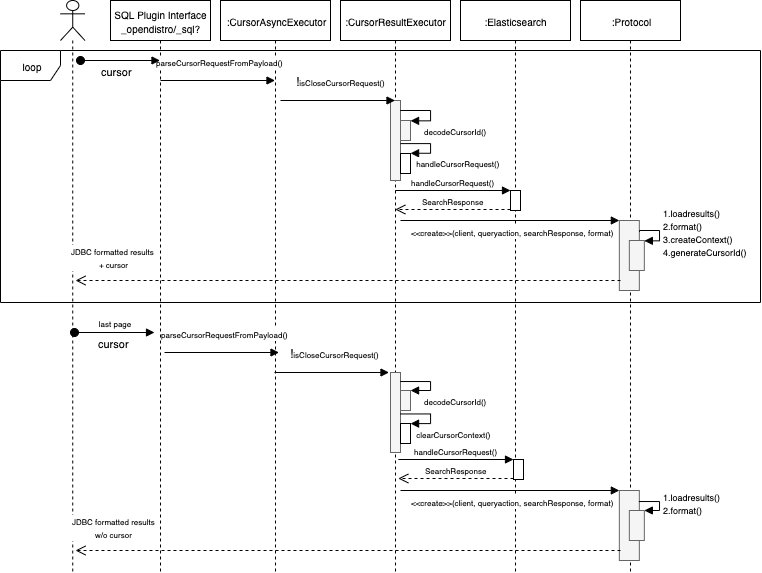

The diagram above was exported from draw.io. Its source (the exported page's mxGraphModel, read from the mxfile embedded in the PNG):
<mxGraphModel dx="1169" dy="622" grid="1" gridSize="10" guides="1" tooltips="1" connect="1" arrows="1" fold="1" page="1" pageScale="1" pageWidth="850" pageHeight="1100" math="0" shadow="0">
  <root>
    <mxCell id="0" />
    <mxCell id="1" parent="0" />
    <mxCell id="HtIBvctxU9oyzNCeBYI_-1" value="&lt;font style=&quot;font-size: 10px&quot;&gt;loop&lt;/font&gt;" style="shape=umlFrame;whiteSpace=wrap;html=1;" vertex="1" parent="1">
      <mxGeometry x="43" y="318" width="760" height="252" as="geometry" />
    </mxCell>
    <mxCell id="HtIBvctxU9oyzNCeBYI_-2" value="" style="shape=umlLifeline;participant=umlActor;perimeter=lifelinePerimeter;whiteSpace=wrap;html=1;container=1;collapsible=0;recursiveResize=0;verticalAlign=top;spacingTop=36;labelBackgroundColor=#ffffff;outlineConnect=0;" vertex="1" parent="1">
      <mxGeometry x="103" y="268" width="24.48" height="572" as="geometry" />
    </mxCell>
    <mxCell id="HtIBvctxU9oyzNCeBYI_-3" value="&lt;font style=&quot;font-size: 10px&quot;&gt;:CursorAsyncExecutor&lt;/font&gt;" style="shape=umlLifeline;perimeter=lifelinePerimeter;whiteSpace=wrap;html=1;container=1;collapsible=0;recursiveResize=0;outlineConnect=0;" vertex="1" parent="1">
      <mxGeometry x="263" y="268" width="110" height="572" as="geometry" />
    </mxCell>
    <mxCell id="HtIBvctxU9oyzNCeBYI_-4" value="&lt;font style=&quot;font-size: 10px&quot;&gt;SQL Plugin Interface&lt;br&gt;_opendistro/_sql?&lt;/font&gt;" style="shape=umlLifeline;perimeter=lifelinePerimeter;whiteSpace=wrap;html=1;container=1;collapsible=0;recursiveResize=0;outlineConnect=0;" vertex="1" parent="1">
      <mxGeometry x="153" y="268" width="100" height="572" as="geometry" />
    </mxCell>
    <mxCell id="HtIBvctxU9oyzNCeBYI_-5" value="&lt;font style=&quot;font-size: 8px&quot;&gt;parseCursorRequestFromPayload()&lt;/font&gt;" style="html=1;verticalAlign=bottom;endArrow=block;" edge="1" parent="HtIBvctxU9oyzNCeBYI_-4" target="HtIBvctxU9oyzNCeBYI_-3">
      <mxGeometry x="0.048" y="10" width="80" relative="1" as="geometry">
        <mxPoint x="50" y="80" as="sourcePoint" />
        <mxPoint x="130" y="80" as="targetPoint" />
        <mxPoint as="offset" />
      </mxGeometry>
    </mxCell>
    <mxCell id="HtIBvctxU9oyzNCeBYI_-6" value="&lt;font style=&quot;font-size: 10px&quot;&gt;:CursorResultExecutor&lt;/font&gt;" style="shape=umlLifeline;perimeter=lifelinePerimeter;whiteSpace=wrap;html=1;container=1;collapsible=0;recursiveResize=0;outlineConnect=0;" vertex="1" parent="1">
      <mxGeometry x="383" y="268" width="110" height="572" as="geometry" />
    </mxCell>
    <mxCell id="HtIBvctxU9oyzNCeBYI_-7" value="" style="html=1;points=[];perimeter=orthogonalPerimeter;fillColor=#f5f5f5;strokeColor=#666666;fontColor=#333333;" vertex="1" parent="HtIBvctxU9oyzNCeBYI_-6">
      <mxGeometry x="50" y="100" width="10" height="80" as="geometry" />
    </mxCell>
    <mxCell id="HtIBvctxU9oyzNCeBYI_-8" value="" style="html=1;points=[];perimeter=orthogonalPerimeter;fillColor=#f5f5f5;strokeColor=#666666;fontColor=#333333;" vertex="1" parent="HtIBvctxU9oyzNCeBYI_-6">
      <mxGeometry x="60" y="120" width="10" height="20" as="geometry" />
    </mxCell>
    <mxCell id="HtIBvctxU9oyzNCeBYI_-9" value="&lt;font style=&quot;font-size: 8px&quot;&gt;decodeCursorId()&lt;/font&gt;" style="edgeStyle=orthogonalEdgeStyle;html=1;align=left;spacingLeft=2;endArrow=block;rounded=0;entryX=1;entryY=0;" edge="1" parent="HtIBvctxU9oyzNCeBYI_-6" target="HtIBvctxU9oyzNCeBYI_-8">
      <mxGeometry x="0.6714" y="10" relative="1" as="geometry">
        <mxPoint x="60" y="110" as="sourcePoint" />
        <Array as="points">
          <mxPoint x="90" y="110" />
        </Array>
        <mxPoint as="offset" />
      </mxGeometry>
    </mxCell>
    <mxCell id="HtIBvctxU9oyzNCeBYI_-10" value="&lt;font style=&quot;font-size: 10px&quot;&gt;:Elasticsearch&lt;/font&gt;" style="shape=umlLifeline;perimeter=lifelinePerimeter;whiteSpace=wrap;html=1;container=1;collapsible=0;recursiveResize=0;outlineConnect=0;" vertex="1" parent="1">
      <mxGeometry x="503" y="268" width="110" height="572" as="geometry" />
    </mxCell>
    <mxCell id="HtIBvctxU9oyzNCeBYI_-11" value="" style="html=1;points=[];perimeter=orthogonalPerimeter;" vertex="1" parent="HtIBvctxU9oyzNCeBYI_-10">
      <mxGeometry x="50" y="190" width="10" height="20" as="geometry" />
    </mxCell>
    <mxCell id="HtIBvctxU9oyzNCeBYI_-12" value="cursor" style="html=1;verticalAlign=bottom;startArrow=oval;startFill=1;endArrow=block;startSize=8;" edge="1" parent="1" target="HtIBvctxU9oyzNCeBYI_-4">
      <mxGeometry x="-0.0868" y="-20" width="60" relative="1" as="geometry">
        <mxPoint x="123" y="328" as="sourcePoint" />
        <mxPoint x="183" y="328" as="targetPoint" />
        <mxPoint as="offset" />
      </mxGeometry>
    </mxCell>
    <mxCell id="HtIBvctxU9oyzNCeBYI_-13" value="&lt;font style=&quot;font-size: 12px&quot;&gt;!&lt;/font&gt;&lt;font style=&quot;font-size: 8px&quot;&gt;isCloseCursorRequest()&lt;/font&gt;" style="html=1;verticalAlign=bottom;endArrow=block;" edge="1" parent="1">
      <mxGeometry x="0.048" y="10" width="80" relative="1" as="geometry">
        <mxPoint x="323" y="368" as="sourcePoint" />
        <mxPoint x="437.5000000000002" y="368" as="targetPoint" />
        <mxPoint as="offset" />
      </mxGeometry>
    </mxCell>
    <mxCell id="HtIBvctxU9oyzNCeBYI_-14" value="&lt;font style=&quot;font-size: 10px&quot;&gt;:Protocol&lt;/font&gt;" style="shape=umlLifeline;perimeter=lifelinePerimeter;whiteSpace=wrap;html=1;container=1;collapsible=0;recursiveResize=0;outlineConnect=0;" vertex="1" parent="1">
      <mxGeometry x="623" y="268" width="100" height="572" as="geometry" />
    </mxCell>
    <mxCell id="HtIBvctxU9oyzNCeBYI_-15" value="" style="html=1;points=[];perimeter=orthogonalPerimeter;" vertex="1" parent="1">
      <mxGeometry x="443" y="421" width="10" height="20" as="geometry" />
    </mxCell>
    <mxCell id="HtIBvctxU9oyzNCeBYI_-16" value="&lt;font style=&quot;font-size: 8px&quot;&gt;&amp;nbsp;handleCursorRequest()&lt;/font&gt;" style="edgeStyle=orthogonalEdgeStyle;html=1;align=left;spacingLeft=2;endArrow=block;rounded=0;entryX=1;entryY=0;" edge="1" parent="1" source="HtIBvctxU9oyzNCeBYI_-7" target="HtIBvctxU9oyzNCeBYI_-15">
      <mxGeometry x="1" y="10" relative="1" as="geometry">
        <mxPoint x="448" y="411" as="sourcePoint" />
        <Array as="points">
          <mxPoint x="473" y="411" />
          <mxPoint x="473" y="421" />
        </Array>
        <mxPoint as="offset" />
      </mxGeometry>
    </mxCell>
    <mxCell id="HtIBvctxU9oyzNCeBYI_-17" value="&lt;span style=&quot;font-size: 8px ; text-align: left&quot;&gt;handleCursorRequest()&lt;/span&gt;" style="html=1;verticalAlign=bottom;endArrow=block;entryX=0;entryY=0;" edge="1" parent="1" source="HtIBvctxU9oyzNCeBYI_-6" target="HtIBvctxU9oyzNCeBYI_-11">
      <mxGeometry relative="1" as="geometry">
        <mxPoint x="483" y="458" as="sourcePoint" />
      </mxGeometry>
    </mxCell>
    <mxCell id="HtIBvctxU9oyzNCeBYI_-18" value="&lt;font style=&quot;font-size: 8px&quot;&gt;SearchResponse&lt;/font&gt;" style="html=1;verticalAlign=bottom;endArrow=open;dashed=1;endSize=8;exitX=0;exitY=0.95;" edge="1" parent="1" source="HtIBvctxU9oyzNCeBYI_-11" target="HtIBvctxU9oyzNCeBYI_-6">
      <mxGeometry relative="1" as="geometry">
        <mxPoint x="483" y="534" as="targetPoint" />
      </mxGeometry>
    </mxCell>
    <mxCell id="HtIBvctxU9oyzNCeBYI_-19" value="" style="html=1;points=[];perimeter=orthogonalPerimeter;fillColor=#f5f5f5;strokeColor=#666666;fontColor=#333333;" vertex="1" parent="1">
      <mxGeometry x="661.84" y="488" width="20" height="70" as="geometry" />
    </mxCell>
    <mxCell id="HtIBvctxU9oyzNCeBYI_-20" value="&lt;font style=&quot;font-size: 8px&quot;&gt;&amp;lt;&amp;lt;create&amp;gt;&amp;gt;(client, queryaction, searchResponse, format)&lt;/font&gt;&amp;nbsp;" style="html=1;verticalAlign=bottom;endArrow=block;entryX=0;entryY=0;" edge="1" parent="1" target="HtIBvctxU9oyzNCeBYI_-19">
      <mxGeometry x="0.0407" y="-20" relative="1" as="geometry">
        <mxPoint x="443" y="488" as="sourcePoint" />
        <mxPoint as="offset" />
      </mxGeometry>
    </mxCell>
    <mxCell id="HtIBvctxU9oyzNCeBYI_-21" value="" style="html=1;points=[];perimeter=orthogonalPerimeter;fillColor=#f5f5f5;strokeColor=#666666;fontColor=#333333;" vertex="1" parent="1">
      <mxGeometry x="671.84" y="508" width="15" height="30" as="geometry" />
    </mxCell>
    <mxCell id="HtIBvctxU9oyzNCeBYI_-22" value="&lt;font style=&quot;font-size: 9px&quot;&gt;1.loadresults()&lt;br&gt;2.format()&lt;br&gt;3.createContext()&lt;br&gt;4.generateCursorId()&lt;/font&gt;" style="edgeStyle=orthogonalEdgeStyle;html=1;align=left;spacingLeft=2;endArrow=block;rounded=0;entryX=1;entryY=0;exitX=1.015;exitY=0.167;exitDx=0;exitDy=0;exitPerimeter=0;" edge="1" parent="1" source="HtIBvctxU9oyzNCeBYI_-19" target="HtIBvctxU9oyzNCeBYI_-21">
      <mxGeometry relative="1" as="geometry">
        <mxPoint x="687" y="498" as="sourcePoint" />
        <Array as="points">
          <mxPoint x="682" y="498" />
          <mxPoint x="702" y="498" />
          <mxPoint x="702" y="508" />
        </Array>
      </mxGeometry>
    </mxCell>
    <mxCell id="HtIBvctxU9oyzNCeBYI_-23" value="&lt;font style=&quot;font-size: 8px&quot;&gt;JDBC formatted results &lt;br&gt;+ cursor&lt;/font&gt;" style="html=1;verticalAlign=bottom;endArrow=open;dashed=1;endSize=8;" edge="1" parent="1">
      <mxGeometry x="0.8569" y="-8" relative="1" as="geometry">
        <mxPoint x="118.0138095238101" y="548" as="targetPoint" />
        <mxPoint x="663" y="548" as="sourcePoint" />
        <mxPoint as="offset" />
      </mxGeometry>
    </mxCell>
    <mxCell id="HtIBvctxU9oyzNCeBYI_-24" value="cursor" style="html=1;verticalAlign=bottom;startArrow=oval;startFill=1;endArrow=block;startSize=8;" edge="1" parent="1">
      <mxGeometry x="0.0063" y="-20" width="60" relative="1" as="geometry">
        <mxPoint x="116.99999999999977" y="600" as="sourcePoint" />
        <mxPoint x="196.99999999999977" y="600" as="targetPoint" />
        <mxPoint as="offset" />
      </mxGeometry>
    </mxCell>
    <mxCell id="HtIBvctxU9oyzNCeBYI_-25" value="&lt;font style=&quot;font-size: 8px&quot;&gt;parseCursorRequestFromPayload()&lt;/font&gt;" style="html=1;verticalAlign=bottom;endArrow=block;" edge="1" parent="1">
      <mxGeometry x="0.048" y="10" width="80" relative="1" as="geometry">
        <mxPoint x="206.99999999999977" y="620" as="sourcePoint" />
        <mxPoint x="321.5" y="620" as="targetPoint" />
        <mxPoint as="offset" />
      </mxGeometry>
    </mxCell>
    <mxCell id="HtIBvctxU9oyzNCeBYI_-26" value="&lt;font style=&quot;font-size: 12px&quot;&gt;!&lt;/font&gt;&lt;font style=&quot;font-size: 8px&quot;&gt;isCloseCursorRequest()&lt;/font&gt;" style="html=1;verticalAlign=bottom;endArrow=block;" edge="1" parent="1">
      <mxGeometry x="0.048" y="10" width="80" relative="1" as="geometry">
        <mxPoint x="316.9999999999998" y="640" as="sourcePoint" />
        <mxPoint x="431.5000000000002" y="640" as="targetPoint" />
        <mxPoint as="offset" />
      </mxGeometry>
    </mxCell>
    <mxCell id="HtIBvctxU9oyzNCeBYI_-27" value="" style="html=1;points=[];perimeter=orthogonalPerimeter;fillColor=#f5f5f5;strokeColor=#666666;fontColor=#333333;" vertex="1" parent="1">
      <mxGeometry x="433" y="640" width="10" height="80" as="geometry" />
    </mxCell>
    <mxCell id="HtIBvctxU9oyzNCeBYI_-28" value="" style="html=1;points=[];perimeter=orthogonalPerimeter;fillColor=#f5f5f5;strokeColor=#666666;fontColor=#333333;" vertex="1" parent="1">
      <mxGeometry x="443" y="658" width="10" height="20" as="geometry" />
    </mxCell>
    <mxCell id="HtIBvctxU9oyzNCeBYI_-29" value="&lt;font style=&quot;font-size: 8px&quot;&gt;decodeCursorId()&lt;/font&gt;" style="edgeStyle=orthogonalEdgeStyle;html=1;align=left;spacingLeft=2;endArrow=block;rounded=0;entryX=1;entryY=0;" edge="1" parent="1" target="HtIBvctxU9oyzNCeBYI_-28">
      <mxGeometry x="0.6714" y="10" relative="1" as="geometry">
        <mxPoint x="442.8275862068965" y="648.689655172414" as="sourcePoint" />
        <Array as="points">
          <mxPoint x="473" y="648" />
        </Array>
        <mxPoint as="offset" />
      </mxGeometry>
    </mxCell>
    <mxCell id="HtIBvctxU9oyzNCeBYI_-30" value="" style="html=1;points=[];perimeter=orthogonalPerimeter;" vertex="1" parent="1">
      <mxGeometry x="443" y="691" width="10" height="20" as="geometry" />
    </mxCell>
    <mxCell id="HtIBvctxU9oyzNCeBYI_-31" value="&lt;font style=&quot;font-size: 8px&quot;&gt;&amp;nbsp;clearCursorContext()&lt;/font&gt;" style="edgeStyle=orthogonalEdgeStyle;html=1;align=left;spacingLeft=2;endArrow=block;rounded=0;entryX=1;entryY=0;" edge="1" parent="1" target="HtIBvctxU9oyzNCeBYI_-30">
      <mxGeometry x="1" y="10" relative="1" as="geometry">
        <mxPoint x="442.8275862068965" y="681.1034482758621" as="sourcePoint" />
        <Array as="points">
          <mxPoint x="473" y="681" />
          <mxPoint x="473" y="691" />
        </Array>
        <mxPoint as="offset" />
      </mxGeometry>
    </mxCell>
    <mxCell id="HtIBvctxU9oyzNCeBYI_-32" value="" style="html=1;points=[];perimeter=orthogonalPerimeter;" vertex="1" parent="1">
      <mxGeometry x="556" y="727" width="10" height="20" as="geometry" />
    </mxCell>
    <mxCell id="HtIBvctxU9oyzNCeBYI_-33" value="&lt;span style=&quot;font-size: 8px ; text-align: left&quot;&gt;handleCursorRequest()&lt;/span&gt;" style="html=1;verticalAlign=bottom;endArrow=block;entryX=0;entryY=0;" edge="1" parent="1" target="HtIBvctxU9oyzNCeBYI_-32">
      <mxGeometry relative="1" as="geometry">
        <mxPoint x="440.81034482758605" y="726.9999999999998" as="sourcePoint" />
      </mxGeometry>
    </mxCell>
    <mxCell id="HtIBvctxU9oyzNCeBYI_-34" value="&lt;font style=&quot;font-size: 8px&quot;&gt;SearchResponse&lt;/font&gt;" style="html=1;verticalAlign=bottom;endArrow=open;dashed=1;endSize=8;exitX=0;exitY=0.95;" edge="1" parent="1" source="HtIBvctxU9oyzNCeBYI_-32">
      <mxGeometry relative="1" as="geometry">
        <mxPoint x="440.81034482758605" y="746" as="targetPoint" />
      </mxGeometry>
    </mxCell>
    <mxCell id="HtIBvctxU9oyzNCeBYI_-35" value="" style="html=1;points=[];perimeter=orthogonalPerimeter;fillColor=#f5f5f5;strokeColor=#666666;fontColor=#333333;" vertex="1" parent="1">
      <mxGeometry x="661.84" y="758" width="20" height="70" as="geometry" />
    </mxCell>
    <mxCell id="HtIBvctxU9oyzNCeBYI_-36" value="&lt;font style=&quot;font-size: 8px&quot;&gt;&amp;lt;&amp;lt;create&amp;gt;&amp;gt;(client, queryaction, searchResponse, format)&lt;/font&gt;&amp;nbsp;" style="html=1;verticalAlign=bottom;endArrow=block;entryX=0;entryY=0;" edge="1" parent="1" target="HtIBvctxU9oyzNCeBYI_-35">
      <mxGeometry x="0.0407" y="-20" relative="1" as="geometry">
        <mxPoint x="443" y="758" as="sourcePoint" />
        <mxPoint as="offset" />
      </mxGeometry>
    </mxCell>
    <mxCell id="HtIBvctxU9oyzNCeBYI_-37" value="" style="html=1;points=[];perimeter=orthogonalPerimeter;fillColor=#f5f5f5;strokeColor=#666666;fontColor=#333333;" vertex="1" parent="1">
      <mxGeometry x="671.84" y="778" width="15" height="30" as="geometry" />
    </mxCell>
    <mxCell id="HtIBvctxU9oyzNCeBYI_-38" value="&lt;font style=&quot;font-size: 9px&quot;&gt;1.loadresults()&lt;br&gt;2.format()&lt;br&gt;&lt;/font&gt;" style="edgeStyle=orthogonalEdgeStyle;html=1;align=left;spacingLeft=2;endArrow=block;rounded=0;entryX=1;entryY=0;exitX=0.98;exitY=0.153;exitDx=0;exitDy=0;exitPerimeter=0;" edge="1" parent="1" source="HtIBvctxU9oyzNCeBYI_-35" target="HtIBvctxU9oyzNCeBYI_-37">
      <mxGeometry relative="1" as="geometry">
        <mxPoint x="687" y="769" as="sourcePoint" />
        <Array as="points">
          <mxPoint x="702" y="769" />
          <mxPoint x="702" y="778" />
        </Array>
      </mxGeometry>
    </mxCell>
    <mxCell id="HtIBvctxU9oyzNCeBYI_-39" value="&lt;font style=&quot;font-size: 8px&quot;&gt;JDBC formatted results&lt;br&gt;w/o cursor&lt;br&gt;&lt;/font&gt;" style="html=1;verticalAlign=bottom;endArrow=open;dashed=1;endSize=8;" edge="1" parent="1">
      <mxGeometry x="0.8569" y="-8" relative="1" as="geometry">
        <mxPoint x="118.0138095238101" y="818" as="targetPoint" />
        <mxPoint x="663" y="818" as="sourcePoint" />
        <mxPoint as="offset" />
      </mxGeometry>
    </mxCell>
    <mxCell id="HtIBvctxU9oyzNCeBYI_-40" value="&lt;font style=&quot;font-size: 8px&quot;&gt;last page&lt;/font&gt;" style="text;html=1;strokeColor=none;fillColor=none;align=center;verticalAlign=middle;whiteSpace=wrap;rounded=0;" vertex="1" parent="1">
      <mxGeometry x="137" y="580" width="40" height="20" as="geometry" />
    </mxCell>
  </root>
</mxGraphModel>